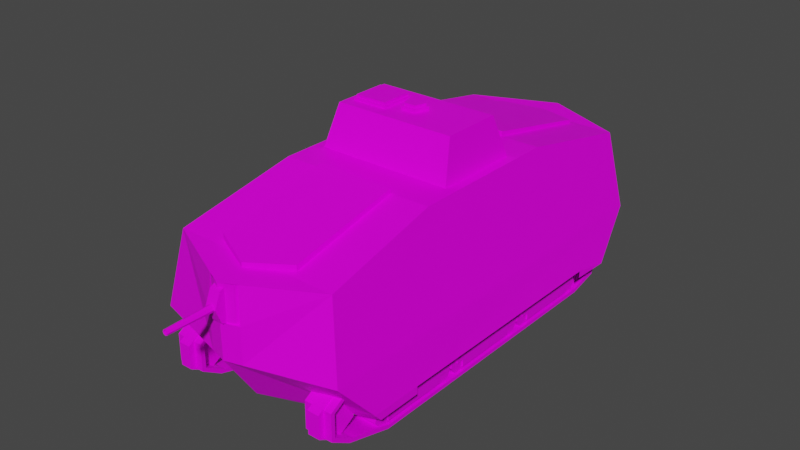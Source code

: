 # Source: AV-7.blend  (saved by Blender 4.2.66; exported with 4.5.12 LTS)
import bpy
from mathutils import Matrix  # noqa: F401  (used for matrix-valued properties, if any)

bpy.ops.wm.read_factory_settings(use_empty=True)
scene = bpy.context.scene
scene.name = 'Scene'

# ---- collections
col_collection = bpy.data.collections.new('Collection'); scene.collection.children.link(col_collection)

# ---- images (referenced by path relative to the original .blend; pixels are not part of the script)
import os
ASSET_DIR = os.environ.get("B2B_ASSET_DIR", "")  # directory of the original .blend (textures are referenced by path, not embedded)
HERE = os.path.dirname(os.path.abspath(__file__))  # packed textures are extracted next to this script under _unpacked/

def load_image(name, relpath, width, height, colorspace="sRGB"):
    """Load a texture the original file referenced (path relative to the .blend, or extracted next to this script)."""
    p = next((c for c in (os.path.join(HERE, relpath), os.path.join(ASSET_DIR, relpath)) if relpath and os.path.exists(c)), "")
    if p:
        img = bpy.data.images.load(p, check_existing=True)
        img.name = name
    else:  # same state as the original file: an image datablock whose file is absent (Cycles renders it pink)
        img = bpy.data.images.new(name, width, height)
        img.source = "FILE"
        img.filepath = "//" + (relpath or name)
    img.colorspace_settings.name = colorspace
    return img
img_av_7_a_png = load_image('AV-7_a.png', 'AV-7_a.png', 1024, 1024, 'sRGB')

# ---- materials (node trees are filled in below, after node groups)
mat_material = bpy.data.materials.new('Material')
mat_material.alpha_threshold = 0.0
mat_material.use_transparent_shadow = False
mat_material.line_color = (0.0, 0.0, 0.0, 1.0)

# ---- node groups
ng_auto_smooth = bpy.data.node_groups.new('Auto Smooth', 'GeometryNodeTree')
_s = ng_auto_smooth.interface.new_socket(name='Geometry', in_out='OUTPUT', socket_type='NodeSocketGeometry')
_s = ng_auto_smooth.interface.new_socket(name='Geometry', in_out='INPUT', socket_type='NodeSocketGeometry')
_s = ng_auto_smooth.interface.new_socket(name='Angle', in_out='INPUT', socket_type='NodeSocketFloat')
_s.subtype = 'ANGLE'
_s.min_value = 0.0
_s.max_value = 3.142
ng_auto_smooth.is_modifier = True
_N = ng_auto_smooth.nodes; _L = ng_auto_smooth.links
n0 = _N.new('NodeGroupOutput'); n0.name = 'Group Output'; n0.location = (480, -100)
n1 = _N.new('NodeGroupInput'); n1.name = 'Group Input'; n1.location = (-420, -300)
n2 = _N.new('NodeGroupInput'); n2.name = 'Group Input.001'; n2.location = (-60, -100)
n3 = _N.new('GeometryNodeSetShadeSmooth'); n3.name = 'Set Shade Smooth'; n3.location = (120, -100)
n3.domain = 'EDGE'
n4 = _N.new('GeometryNodeSetShadeSmooth'); n4.name = 'Set Shade Smooth.001'; n4.location = (300, -100)
n5 = _N.new('GeometryNodeInputMeshEdgeAngle'); n5.name = 'Edge Angle'; n5.location = (-420, -220)
n6 = _N.new('GeometryNodeInputEdgeSmooth'); n6.name = 'Is Edge Smooth'; n6.location = (-60, -160)
n7 = _N.new('GeometryNodeInputShadeSmooth'); n7.name = 'Is Face Smooth'; n7.location = (-240, -340)
n8 = _N.new('FunctionNodeBooleanMath'); n8.name = 'Boolean Math'; n8.location = (-60, -220)
n9 = _N.new('FunctionNodeCompare'); n9.name = 'Compare'; n9.location = (-240, -180)
n9.operation = 'LESS_EQUAL'
_L.new(n5.outputs[0], n9.inputs[0])
_L.new(n4.outputs[0], n0.inputs[0])
_L.new(n1.outputs[1], n9.inputs[1])
_L.new(n9.outputs[0], n8.inputs[0])
_L.new(n7.outputs[0], n8.inputs[1])
_L.new(n2.outputs[0], n3.inputs[0])
_L.new(n6.outputs[0], n3.inputs[1])
_L.new(n3.outputs[0], n4.inputs[0])
_L.new(n8.outputs[0], n3.inputs[2])
n0.is_active_output = True

# ---- material node trees
mat_material.use_nodes = True; mat_material.node_tree.nodes.clear()
_N = mat_material.node_tree.nodes; _L = mat_material.node_tree.links
n0 = _N.new('ShaderNodeOutputMaterial'); n0.name = 'Material Output'; n0.location = (300, 300)
n1 = _N.new('ShaderNodeBsdfPrincipled'); n1.name = 'Principled BSDF'; n1.location = (10, 300)
n1.distribution = 'GGX'
n1.subsurface_method = 'RANDOM_WALK_SKIN'
n1.inputs[3].default_value = 1.45
n1.inputs[13].default_value = 0.15
n1.inputs[27].default_value = (0.0, 0.0, 0.0, 1.0)
n1.inputs[28].default_value = 1.0
n2 = _N.new('ShaderNodeTexImage'); n2.name = 'Image Texture'; n2.location = (-280, 280)
n2.image = img_av_7_a_png
n2.interpolation = 'Closest'
_L.new(n1.outputs[0], n0.inputs[0])
_L.new(n2.outputs[0], n1.inputs[0])
n0.is_active_output = True

# ---- world
world_world = bpy.data.worlds.new('World'); scene.world = world_world
world_world.use_nodes = True; world_world.node_tree.nodes.clear()
_N = world_world.node_tree.nodes; _L = world_world.node_tree.links
n0 = _N.new('ShaderNodeOutputWorld'); n0.name = 'World Output'; n0.location = (300, 300)
n1 = _N.new('ShaderNodeBackground'); n1.name = 'Background'; n1.location = (10, 300)
n1.inputs[0].default_value = (0.05088, 0.05088, 0.05088, 1.0)
_L.new(n1.outputs[0], n0.inputs[0])
n0.is_active_output = True
world_world.color = (0.05088, 0.05088, 0.05088)
world_world.use_sun_shadow = False
world_world.sun_shadow_jitter_overblur = 0.0

# ---- meshes
me_cube_001 = bpy.data.meshes.new('Cube.001')
me_cube_001.from_pydata([(-2.076e-07, 5.377, 2.729), (-2.076e-07, -4.013, 2.728), (-2.076e-07, -4.588, 2.694), (-2.076e-07, -4.588, 1.131), (-2.076e-07, 5.239, 0.04106), (-2.076e-07, -3.876, 0.04106), (-1.16, -2.727, -0.1787), (-2.076e-07, 5.378, 2.846), (-2.076e-07, -4.013, 2.846), (-2.076e-07, -4.588, 1.92), (-2.076e-07, -4.076, 2.711), (-2.076e-07, -1.088, 3.454), (-2.076e-07, 5.948, 2.819), (-2.076e-07, 6.187, 1.066), (-2.076e-07, 2.415, 3.454), (-2.076e-07, -3.989, 0.2143), (1.37, 1.361, 4.249), (1.745, 2.415, 3.346), (1.37, 0.00549, 4.249), (2.161, 5.368, 1.067), (1.853, -3.731, 2.775), (2.147, -3.981, 1.131), (0.8724, 2.415, 3.243), (0.9112, 4.996, 2.728), (0.8733, -1.089, 3.243), (0.3836, -4.479, 1.131), (1.526, -0.3012, 3.346), (0.9079, -3.592, 2.728), (0.3463, -4.428, 2.709), (1.526, 1.667, 3.346), (1.16, -2.727, -0.1787), (1.16, 4.841, 0.04106), (0.8765, 2.415, 3.455), (0.9152, 4.997, 2.931), (0.912, -3.591, 2.931), (2.32, 4.429, 0.04106), (2.274, -3.026, 0.04106), (2.285, 3.558, 0.2094), (2.285, 3.558, 0.04106), (2.274, -2.006, 0.04106), (1.16, 4.093, 0.2094), (1.16, 4.942, 0.2094), (0.3878, -4.14, 1.92), (0.3878, -4.481, 1.92), (0.354, -4.076, 2.711), (1.747, -1.089, 3.346), (0.8774, -1.088, 3.455), (2.294, 4.581, 0.2076), (1.156, -3.576, 0.2142), (2.271, -3.177, 0.2142), (1.157, -3.443, 0.04106), (2.271, -2.006, 0.2142), (-1.16, 4.093, -0.1787), (1.16, 4.093, -0.1787), (1.843, 5.154, 2.82), (1.16, -2.727, 0.2142), (-1.745, 2.415, 3.346), (-1.37, 0.00549, 4.249), (-2.161, 5.368, 1.067), (-1.853, -3.731, 2.775), (-2.147, -3.981, 1.131), (-1.37, 1.361, 4.249), (-0.8724, 2.415, 3.243), (-0.9112, 4.996, 2.728), (-0.8733, -1.089, 3.243), (-0.3836, -4.479, 1.131), (-1.526, -0.3012, 3.346), (-0.9079, -3.592, 2.728), (-0.3463, -4.428, 2.709), (-1.526, 1.667, 3.346), (-1.16, 4.841, 0.04106), (-0.8765, 2.415, 3.455), (-0.9152, 4.997, 2.931), (-0.912, -3.591, 2.931), (-2.32, 4.429, 0.04106), (-2.274, -3.026, 0.04106), (-2.285, 3.558, 0.04106), (-2.274, -2.006, 0.04106), (-1.16, 4.093, 0.2094), (-1.16, 4.942, 0.2094), (-2.285, 3.558, 0.2094), (-0.3878, -4.14, 1.92), (-0.3878, -4.481, 1.92), (-0.354, -4.076, 2.711), (-1.747, -1.089, 3.346), (-0.8774, -1.088, 3.455), (-2.294, 4.581, 0.2076), (-1.156, -3.576, 0.2142), (-2.271, -3.177, 0.2142), (-1.157, -3.443, 0.04106), (-2.271, -2.006, 0.2142), (-1.843, 5.154, 2.82), (-1.16, -2.727, 0.2142), (-1.184, 0.3116, 4.309), (-1.184, 0.3116, 4.368), (-1.184, 1.03, 4.309), (-1.184, 1.03, 4.368), (-0.4652, 0.3116, 4.309), (-0.4652, 0.3116, 4.368), (-0.4652, 1.03, 4.309), (-0.4652, 1.03, 4.368), (-1.22, 0.2757, 4.309), (-1.22, 1.066, 4.309), (-0.4293, 0.2757, 4.309), (-0.4293, 1.066, 4.309), (-1.22, 0.2757, 4.249), (-1.22, 1.066, 4.249), (-0.4293, 0.2757, 4.249), (-0.4293, 1.066, 4.249), (0.2676, 0.7797, 4.332), (0.1654, 0.4652, 4.332), (-0.1654, 0.4652, 4.332), (-0.2676, 0.7797, 4.332), (1.083e-07, 0.9741, 4.332), (1.083e-07, 0.9741, 4.249), (-0.2676, 0.7797, 4.249), (-0.1654, 0.4652, 4.249), (0.1654, 0.4652, 4.249), (0.2676, 0.7797, 4.249), (0.2141, 0.7623, 4.332), (0.1323, 0.5107, 4.332), (-0.1323, 0.5107, 4.332), (-0.2141, 0.7623, 4.332), (1.054e-07, 0.9178, 4.332), (0.2141, 0.7623, 4.392), (0.1323, 0.5107, 4.392), (-0.1323, 0.5107, 4.392), (-0.2141, 0.7623, 4.392), (1.054e-07, 0.9178, 4.392)], [], [(53, 52, 70, 31), (29, 16, 18, 26), (49, 21, 3, 15), (19, 21, 49, 47), (25, 43, 9, 3), (21, 20, 28, 43, 25), (1, 27, 34, 8), (30, 6, 52, 53), (46, 11, 8, 34), (14, 32, 33, 7), (22, 23, 33, 32), (23, 0, 7, 33), (35, 47, 37, 38), (40, 53, 31, 41), (53, 40, 55, 30), (2, 10, 44, 28), (43, 28, 44, 42), (27, 24, 46, 34), (19, 54, 20, 21), (13, 19, 35, 4), (51, 49, 36, 39), (20, 54, 17, 45), (41, 47, 49, 48), (49, 15, 5, 36), (43, 82, 9), (13, 12, 54, 19), (55, 48, 50, 30), (31, 35, 47, 41), (31, 70, 4), (16, 61, 57, 18), (69, 66, 57, 61), (29, 69, 61, 16), (88, 15, 3, 60), (66, 26, 18, 57), (58, 86, 88, 60), (65, 3, 9, 82), (60, 65, 82, 68, 59), (1, 8, 73, 67), (85, 73, 8, 11), (14, 7, 72, 71), (62, 71, 72, 63), (63, 72, 7, 0), (74, 76, 80, 86), (78, 79, 70, 52), (52, 6, 92, 78), (42, 44, 83, 81), (2, 68, 83, 10), (82, 81, 83, 68), (67, 73, 85, 64), (58, 60, 59, 91), (13, 4, 74, 58), (90, 77, 75, 88), (59, 84, 56, 91), (79, 87, 88, 86), (88, 75, 5, 15), (42, 81, 82, 43), (13, 58, 91, 12), (92, 6, 89, 87), (70, 79, 86, 74), (12, 91, 54), (54, 91, 56, 17), (20, 45, 84, 59), (20, 59, 2), (17, 56, 84, 45), (32, 71, 62, 22), (50, 89, 6, 30), (50, 5, 89), (46, 24, 64, 85), (93, 94, 96, 95), (95, 96, 100, 99), (99, 100, 98, 97), (97, 98, 94, 93), (97, 93, 101, 103), (100, 96, 94, 98), (95, 99, 104, 102), (93, 95, 102, 101), (99, 97, 103, 104), (104, 103, 107, 108), (101, 102, 106, 105), (103, 101, 105, 107), (102, 104, 108, 106), (116, 111, 112, 115), (114, 113, 109, 118), (118, 109, 110, 117), (115, 112, 113, 114), (117, 110, 111, 116), (110, 120, 121, 111), (109, 119, 120, 110), (111, 121, 122, 112), (112, 122, 123, 113), (113, 123, 119, 109), (119, 124, 125, 120), (121, 126, 127, 122), (122, 127, 128, 123), (123, 128, 124, 119), (120, 125, 126, 121), (128, 127, 124), (126, 125, 124, 127)])
_uv = me_cube_001.uv_layers.new(name='UVMap')
_uv.uv.foreach_set('vector', [0.8483, 0.4371, 0.9775, 0.4396, 0.9814, 0.4841, 0.8439, 0.4832, 0.002772, 0.7744, 0.05775, 0.7182, 0.1176, 0.7182, 0.1719, 0.7744, 0.4342, 0.5476, 0.4995, 0.5476, 0.4995, 0.6676, 0.433, 0.6676, 0.1864, 0.4997, 0.7057, 0.4962, 0.6611, 0.5476, 0.23, 0.548, 0.7932, 0.1776, 0.7932, 0.1338, 0.815, 0.1337, 0.815, 0.1775, 0.7088, 0.1782, 0.7088, 0.09005, 0.8056, 0.09005, 0.8056, 0.1338, 0.8056, 0.1776, 0.3583, 0.5484, 0.4212, 0.5729, 0.4078, 0.5841, 0.3585, 0.5565, 0.8512, 0.06606, 0.9778, 0.06885, 0.9775, 0.4396, 0.8483, 0.4371, 0.4078, 0.7152, 0.3604, 0.7152, 0.3585, 0.5565, 0.4078, 0.5841, 0.2309, 0.5656, 0.2794, 0.5656, 0.2794, 0.6999, 0.2309, 0.7265, 0.2905, 0.5506, 0.2905, 0.7107, 0.2794, 0.6999, 0.2794, 0.5656, 0.2905, 0.7107, 0.2303, 0.7345, 0.2309, 0.7265, 0.2794, 0.6999, 0.6328, 0.5977, 0.6218, 0.6037, 0.6348, 0.5484, 0.6439, 0.5506, 0.8257, 0.4394, 0.8483, 0.4371, 0.8439, 0.4832, 0.8347, 0.4912, 0.8483, 0.4371, 0.8257, 0.4394, 0.8297, 0.06337, 0.8512, 0.06606, 0.5979, 0.6179, 0.5979, 0.6463, 0.5782, 0.6463, 0.5787, 0.6268, 0.7347, 0.3628, 0.7348, 0.3188, 0.7543, 0.3174, 0.7536, 0.3616, 0.4212, 0.5729, 0.4212, 0.7298, 0.4078, 0.7152, 0.4078, 0.5841, 0.1864, 0.4997, 0.1983, 0.4007, 0.6919, 0.4035, 0.7057, 0.4962, 0.08414, 0.2741, 0.08219, 0.3997, 0.0002295, 0.4242, 0.006803, 0.2741, 0.667, 0.679, 0.667, 0.6139, 0.6766, 0.6223, 0.6766, 0.679, 0.6919, 0.4035, 0.1983, 0.4007, 0.3505, 0.371, 0.5451, 0.3711, 0.6634, 0.8126, 0.6434, 0.8756, 0.2127, 0.8745, 0.1905, 0.8126, 0.4342, 0.5476, 0.433, 0.6676, 0.4217, 0.6676, 0.4217, 0.5476, 0.6213, 0.5544, 0.5782, 0.5544, 0.5998, 0.5484, 0.08414, 0.2741, 0.1605, 0.2741, 0.1955, 0.3765, 0.08219, 0.3997, 0.8297, 0.06337, 0.8395, 0.01513, 0.8478, 0.02468, 0.8512, 0.06606, 0.6439, 0.6651, 0.6328, 0.5977, 0.6218, 0.6037, 0.6336, 0.6687, 0.8439, 0.4832, 0.9814, 0.4841, 0.9125, 0.5073, 0.05775, 0.7182, 0.05775, 0.6085, 0.1176, 0.6085, 0.1176, 0.7182, 0.0002283, 0.5523, 0.1719, 0.5523, 0.1176, 0.6085, 0.05775, 0.6085, 0.002772, 0.7744, 0.0002283, 0.5523, 0.05859, 0.5625, 0.05859, 0.7656, 0.5125, 0.6676, 0.5109, 0.5476, 0.5778, 0.5476, 0.5778, 0.6676, 0.1719, 0.5523, 0.1719, 0.7744, 0.1172, 0.7617, 0.1172, 0.5664, 0.1864, 0.04855, 0.23, 0.0002283, 0.6611, 0.0006039, 0.7057, 0.05196, 0.7932, 0.08981, 0.815, 0.08993, 0.815, 0.1337, 0.7932, 0.1336, 0.7039, 0.02263, 0.7904, 0.02321, 0.7904, 0.06701, 0.7904, 0.1134, 0.7039, 0.1134, 0.3583, 0.5484, 0.3585, 0.5565, 0.3115, 0.5841, 0.2989, 0.5754, 0.3115, 0.7152, 0.3115, 0.5841, 0.3585, 0.5565, 0.3604, 0.7152, 0.2309, 0.5656, 0.2309, 0.7265, 0.1827, 0.6999, 0.1827, 0.5656, 0.1748, 0.5506, 0.1827, 0.5656, 0.1827, 0.6999, 0.1723, 0.7091, 0.1723, 0.7091, 0.1827, 0.6999, 0.2309, 0.7265, 0.2303, 0.7345, 0.6554, 0.5977, 0.6665, 0.5506, 0.6574, 0.5484, 0.6444, 0.6037, 0.9998, 0.4421, 0.9902, 0.4919, 0.9814, 0.4841, 0.9775, 0.4396, 0.9775, 0.4396, 0.9778, 0.06885, 0.9998, 0.0663, 0.9998, 0.4421, 0.6213, 0.5733, 0.6194, 0.6174, 0.5801, 0.6174, 0.5782, 0.5733, 0.618, 0.6463, 0.5988, 0.6374, 0.5984, 0.6179, 0.618, 0.6179, 0.7999, 0.2834, 0.7811, 0.2815, 0.7819, 0.2373, 0.8013, 0.2394, 0.2989, 0.5754, 0.3115, 0.5841, 0.3115, 0.7152, 0.2989, 0.7298, 0.1864, 0.04855, 0.7057, 0.05196, 0.6919, 0.1448, 0.1983, 0.1475, 0.08414, 0.2741, 0.006803, 0.2741, 0.0002283, 0.124, 0.08219, 0.1485, 0.6766, 0.6135, 0.667, 0.6135, 0.667, 0.5569, 0.6766, 0.5484, 0.6919, 0.1448, 0.5451, 0.1771, 0.3505, 0.1772, 0.1983, 0.1475, 0.1905, 0.7492, 0.6634, 0.7492, 0.6412, 0.8111, 0.2105, 0.8121, 0.5125, 0.6676, 0.5, 0.6676, 0.4995, 0.5476, 0.5109, 0.5476, 0.6213, 0.5733, 0.5782, 0.5733, 0.5782, 0.5544, 0.6213, 0.5544, 0.08414, 0.2741, 0.08219, 0.1485, 0.1955, 0.1717, 0.1605, 0.2741, 0.9998, 0.0663, 0.9778, 0.06885, 0.9818, 0.02583, 0.9906, 0.0161, 0.6665, 0.6651, 0.6562, 0.6687, 0.6444, 0.6037, 0.6554, 0.5977, 0.1605, 0.2741, 0.1955, 0.1717, 0.1955, 0.3765, 0.1955, 0.3765, 0.1955, 0.1717, 0.3505, 0.1772, 0.3505, 0.371, 0.6953, 0.377, 0.5451, 0.3711, 0.5451, 0.1771, 0.6953, 0.1712, 0.6953, 0.377, 0.6953, 0.1712, 0.7431, 0.2741, 0.3505, 0.371, 0.3505, 0.1772, 0.5451, 0.1771, 0.5451, 0.3711, 0.2794, 0.5656, 0.1827, 0.5656, 0.1748, 0.5506, 0.2905, 0.5506, 0.8478, 0.02468, 0.9818, 0.02583, 0.9778, 0.06885, 0.8512, 0.06606, 0.8478, 0.02468, 0.915, 0.0002283, 0.9818, 0.02583, 0.4078, 0.7152, 0.4212, 0.7298, 0.2989, 0.7298, 0.3115, 0.7152, 0.1939, 0.2511, 0.201, 0.2511, 0.201, 0.3366, 0.1939, 0.3366, 0.201, 0.3437, 0.201, 0.3366, 0.2864, 0.3366, 0.2864, 0.3437, 0.2935, 0.3366, 0.2864, 0.3366, 0.2864, 0.2511, 0.2935, 0.2511, 0.2864, 0.244, 0.2864, 0.2511, 0.201, 0.2511, 0.201, 0.244, 0.2864, 0.244, 0.201, 0.244, 0.1967, 0.2397, 0.2907, 0.2397, 0.2864, 0.3366, 0.201, 0.3366, 0.201, 0.2511, 0.2864, 0.2511, 0.201, 0.3437, 0.2864, 0.3437, 0.2907, 0.3479, 0.1967, 0.3479, 0.1939, 0.2511, 0.1939, 0.3366, 0.1896, 0.3408, 0.1896, 0.2468, 0.2935, 0.3366, 0.2935, 0.2511, 0.2978, 0.2468, 0.2978, 0.3408, 0.2978, 0.3408, 0.2978, 0.2468, 0.3049, 0.2468, 0.3049, 0.3408, 0.1896, 0.2468, 0.1896, 0.3408, 0.1825, 0.3408, 0.1825, 0.2468, 0.2907, 0.2397, 0.1967, 0.2397, 0.1967, 0.2326, 0.2907, 0.2326, 0.1967, 0.3479, 0.2907, 0.3479, 0.2907, 0.355, 0.1967, 0.355, 0.2751, 0.2831, 0.2904, 0.2974, 0.2202, 0.3136, 0.2293, 0.2955, 0.2007, 0.2553, 0.1808, 0.2532, 0.2241, 0.1954, 0.2274, 0.2161, 0.2274, 0.2161, 0.2241, 0.1954, 0.2892, 0.2253, 0.272, 0.2349, 0.2293, 0.2955, 0.2202, 0.3136, 0.1808, 0.2532, 0.2007, 0.2553, 0.272, 0.2349, 0.2892, 0.2253, 0.2904, 0.2974, 0.2751, 0.2831, 0.2892, 0.2253, 0.298, 0.2317, 0.2987, 0.2897, 0.2904, 0.2974, 0.3499, 0.2137, 0.3473, 0.2221, 0.298, 0.2317, 0.2892, 0.2253, 0.2904, 0.2974, 0.2987, 0.2897, 0.3497, 0.2945, 0.3539, 0.3025, 0.3539, 0.3025, 0.3497, 0.2945, 0.3744, 0.2566, 0.3549, 0.2037, 0.3549, 0.2037, 0.3744, 0.2566, 0.3473, 0.2221, 0.3499, 0.2137, 0.347, 0.223, 0.3434, 0.2322, 0.3078, 0.24, 0.298, 0.2317, 0.2987, 0.2897, 0.3107, 0.281, 0.3452, 0.283, 0.3494, 0.2938, 0.3494, 0.2938, 0.3452, 0.283, 0.3634, 0.2566, 0.3736, 0.2566, 0.3736, 0.2566, 0.3634, 0.2566, 0.3434, 0.2322, 0.347, 0.223, 0.298, 0.2317, 0.3078, 0.24, 0.3107, 0.281, 0.2987, 0.2897, 0.3626, 0.2567, 0.3448, 0.2823, 0.3432, 0.233, 0.3107, 0.281, 0.3078, 0.24, 0.3432, 0.233, 0.3448, 0.2823])
me_cube_001.materials.append(mat_material)
me_cube_001.update()
me_circle_004 = bpy.data.meshes.new('Circle.004')
me_circle_004.from_pydata([(-1.345e-07, -8.151, 2.188), (0.05728, -8.151, 2.212), (0.08101, -8.151, 2.269), (0.05728, -8.151, 2.327), (-1.416e-07, -8.151, 2.35), (-0.05728, -8.151, 2.327), (-0.08101, -8.151, 2.269), (-0.05728, -8.151, 2.212), (-1.382e-07, -9.301, 2.23), (0.0282, -9.301, 2.241), (0.03988, -9.301, 2.269), (0.0282, -9.301, 2.298), (-1.392e-07, -9.301, 2.309), (-0.0282, -9.301, 2.298), (-0.03988, -9.301, 2.269), (-0.0282, -9.301, 2.241), (0.04234, -9.301, 2.227), (-1.362e-07, -9.301, 2.21), (0.05987, -9.301, 2.269), (0.04234, -9.301, 2.312), (-1.415e-07, -9.301, 2.329), (-0.04234, -9.301, 2.312), (-0.05987, -9.301, 2.269), (-0.04234, -9.301, 2.227), (-1.382e-07, -8.198, 2.23), (0.0282, -8.198, 2.241), (0.03988, -8.198, 2.269), (0.0282, -8.198, 2.298), (-1.392e-07, -8.198, 2.309), (-0.0282, -8.198, 2.298), (-0.03988, -8.198, 2.269), (-0.0282, -8.198, 2.241)], [], [(3, 19, 18, 2), (1, 16, 17, 0), (0, 17, 23, 7), (6, 22, 21, 5), (4, 20, 19, 3), (2, 18, 16, 1), (7, 23, 22, 6), (5, 21, 20, 4), (15, 31, 30, 14), (8, 17, 16, 9), (9, 16, 18, 10), (10, 18, 19, 11), (11, 19, 20, 12), (12, 20, 21, 13), (13, 21, 22, 14), (14, 22, 23, 15), (15, 23, 17, 8), (25, 26, 27, 28, 29, 30, 31, 24), (13, 29, 28, 12), (11, 27, 26, 10), (9, 25, 24, 8), (8, 24, 31, 15), (14, 30, 29, 13), (12, 28, 27, 11), (10, 26, 25, 9)])
_uv = me_circle_004.uv_layers.new(name='UVMap')
_uv.uv.foreach_set('vector', [0.9206, 0.516, 0.9228, 0.5859, 0.9201, 0.586, 0.9163, 0.5162, 0.912, 0.5165, 0.9175, 0.5863, 0.9148, 0.5872, 0.9077, 0.5169, 0.9417, 0.5163, 0.9368, 0.5872, 0.9337, 0.5863, 0.9379, 0.5161, 0.9336, 0.5159, 0.9308, 0.586, 0.9281, 0.5859, 0.9292, 0.5159, 0.9249, 0.5159, 0.9254, 0.5858, 0.9228, 0.5859, 0.9206, 0.516, 0.9163, 0.5162, 0.9201, 0.586, 0.9175, 0.5863, 0.912, 0.5165, 0.9379, 0.5161, 0.9337, 0.5863, 0.9308, 0.586, 0.9336, 0.5159, 0.9292, 0.5159, 0.9281, 0.5859, 0.9254, 0.5858, 0.9249, 0.5159, 0.9334, 0.5878, 0.9311, 0.6788, 0.9288, 0.6788, 0.9308, 0.5875, 0.9156, 0.5881, 0.9148, 0.5872, 0.9175, 0.5863, 0.9179, 0.5876, 0.9179, 0.5876, 0.9175, 0.5863, 0.9201, 0.586, 0.9203, 0.5874, 0.9203, 0.5874, 0.9201, 0.586, 0.9228, 0.5859, 0.9229, 0.5873, 0.9229, 0.5873, 0.9228, 0.5859, 0.9254, 0.5858, 0.9255, 0.5873, 0.9255, 0.5873, 0.9254, 0.5858, 0.9281, 0.5859, 0.9282, 0.5873, 0.9282, 0.5873, 0.9281, 0.5859, 0.9308, 0.586, 0.9308, 0.5875, 0.9308, 0.5875, 0.9308, 0.586, 0.9337, 0.5863, 0.9334, 0.5878, 0.9334, 0.5878, 0.9337, 0.5863, 0.9368, 0.5872, 0.9359, 0.5885, 0.9177, 0.6786, 0.9194, 0.6804, 0.9194, 0.6829, 0.9177, 0.6847, 0.9151, 0.6847, 0.9134, 0.6829, 0.9134, 0.6804, 0.9152, 0.6786, 0.9282, 0.5873, 0.9266, 0.6787, 0.9244, 0.6787, 0.9255, 0.5873, 0.9229, 0.5873, 0.9221, 0.6787, 0.9199, 0.6786, 0.9203, 0.5874, 0.9179, 0.5876, 0.9177, 0.6786, 0.9152, 0.6786, 0.9156, 0.5881, 0.9359, 0.5885, 0.9333, 0.6789, 0.9311, 0.6788, 0.9334, 0.5878, 0.9308, 0.5875, 0.9288, 0.6788, 0.9266, 0.6787, 0.9282, 0.5873, 0.9255, 0.5873, 0.9244, 0.6787, 0.9221, 0.6787, 0.9229, 0.5873, 0.9203, 0.5874, 0.9199, 0.6786, 0.9177, 0.6786, 0.9179, 0.5876])
me_circle_004.materials.append(mat_material)
me_circle_004.update()
me_circle_005 = bpy.data.meshes.new('Circle.005')
me_circle_005.from_pydata([(1.225e-07, -0.3984, 0.3799), (-0.2817, -0.2817, 0.3948), (-0.2817, -0.2817, -0.3948), (1.225e-07, -0.3984, -0.3948), (0.2817, -0.2817, -0.3948), (0.3984, 0.0, -0.3948), (-0.3984, 0.0, 0.3948), (0.2817, -0.2817, 0.3948), (0.3984, 0.0, 0.3948), (0.2817, 0.2817, 0.3948), (0.2817, 0.2817, -0.3948), (-0.2817, 0.2817, -0.3948), (-0.3984, 9.537e-07, -0.3948), (-0.2817, 0.2817, 0.3948)], [], [(4, 7, 0, 3), (2, 1, 6, 12), (5, 8, 7, 4), (3, 0, 1, 2), (10, 9, 8, 5), (12, 6, 13, 11)])
_uv = me_circle_005.uv_layers.new(name='UVMap')
_uv.uv.foreach_set('vector', [0.3565, 0.4185, 0.3565, 0.3769, 0.3727, 0.3769, 0.3727, 0.4185, 0.3889, 0.4185, 0.3889, 0.3769, 0.4051, 0.3769, 0.4051, 0.4185, 0.3403, 0.4185, 0.3403, 0.3769, 0.3565, 0.3769, 0.3565, 0.4185, 0.3727, 0.4185, 0.3727, 0.3769, 0.3889, 0.3769, 0.3889, 0.4185, 0.324, 0.4185, 0.324, 0.3769, 0.3403, 0.3769, 0.3403, 0.4185, 0.4051, 0.4185, 0.4051, 0.3769, 0.4213, 0.3769, 0.4213, 0.4185])
me_circle_005.materials.append(mat_material)
me_circle_005.update()
me_circle_006 = bpy.data.meshes.new('Circle.006')
me_circle_006.from_pydata([(-0.12, -7.573, 2.583), (-0.12, -7.886, 2.713), (-0.12, -8.2, 2.583), (-0.12, -8.33, 2.269), (-0.12, -8.2, 1.956), (-0.12, -7.886, 1.826), (-0.12, -7.573, 1.956), (0.12, -7.573, 2.583), (0.12, -7.886, 2.713), (0.12, -8.2, 2.583), (0.12, -8.33, 2.269), (0.12, -8.2, 1.956), (0.12, -7.886, 1.826), (0.12, -7.573, 1.956)], [], [(1, 8, 7, 0), (6, 13, 12, 5), (4, 11, 10, 3), (2, 9, 8, 1), (5, 12, 11, 4), (3, 10, 9, 2), (9, 11, 12, 8), (10, 11, 9), (8, 12, 13, 7), (2, 1, 5, 4), (1, 0, 6, 5), (3, 2, 4)])
_uv = me_circle_006.uv_layers.new(name='UVMap')
_uv.uv.foreach_set('vector', [0.3412, 0.4688, 0.3513, 0.4688, 0.3513, 0.4831, 0.3412, 0.4831, 0.3412, 0.3974, 0.3513, 0.3974, 0.3513, 0.4117, 0.3412, 0.4117, 0.3412, 0.426, 0.3513, 0.426, 0.3513, 0.4403, 0.3412, 0.4403, 0.3412, 0.4545, 0.3513, 0.4545, 0.3513, 0.4688, 0.3412, 0.4688, 0.3412, 0.4117, 0.3513, 0.4117, 0.3513, 0.426, 0.3412, 0.426, 0.3412, 0.4403, 0.3513, 0.4403, 0.3513, 0.4545, 0.3412, 0.4545, 0.3614, 0.4587, 0.3858, 0.4688, 0.3858, 0.4831, 0.3513, 0.4688, 0.3757, 0.4587, 0.3858, 0.4688, 0.3614, 0.4587, 0.3513, 0.4688, 0.3858, 0.4831, 0.3757, 0.4932, 0.3513, 0.4831, 0.3311, 0.4587, 0.3412, 0.4688, 0.3068, 0.4831, 0.3068, 0.4688, 0.3412, 0.4688, 0.3412, 0.4831, 0.3169, 0.4932, 0.3068, 0.4831, 0.3169, 0.4587, 0.3311, 0.4587, 0.3068, 0.4688])
me_circle_006.materials.append(mat_material)
me_circle_006.update()
me_cube = bpy.data.meshes.new('Cube')
me_cube.from_pydata([(-1.98, 3.538, -0.3047), (-1.98, 3.455, -0.239), (-1.98, 2.484, -0.6106), (-1.98, 2.474, -0.5308), (-1.98, 3.539, -0.3042), (-1.98, 3.538, -0.3049), (-1.98, 3.987, -0.02574), (-1.98, 3.896, 0.01608), (-1.98, 3.454, -0.2395), (-1.98, 3.983, 0.5757), (-1.98, 3.896, 0.5266), (-1.98, 3.987, -0.02651), (-1.98, 3.896, 0.01541), (-1.98, 3.465, 0.8794), (-1.98, 3.454, 0.7819), (-1.98, 3.983, 0.5749), (-1.98, 3.897, 0.526), (-1.98, -4.648, 0.8436), (-1.98, -4.562, 0.7584), (-1.98, -4.995, 0.2015), (-1.98, -4.874, 0.2023), (-1.98, -4.647, 0.8443), (-1.98, -4.562, 0.7589), (-1.98, -4.64, -0.4357), (-1.98, -4.995, 0.2025), (-1.98, -4.874, 0.2031), (-1.98, -4.562, -0.3436), (-1.98, -4.641, -0.4351), (-1.98, -3.95, -0.6106), (-1.98, -3.925, -0.5223), (-1.98, -3.951, -0.6106), (-1.98, -3.925, -0.5221), (-1.36, 3.538, -0.3047), (-1.36, 2.484, -0.6106), (-1.36, 2.474, -0.5308), (-1.36, 3.539, -0.3042), (-1.36, 3.455, -0.239), (-1.36, 3.538, -0.3049), (-1.36, 3.454, -0.2392), (-1.36, 3.987, -0.02574), (-1.36, 3.896, 0.01608), (-1.36, 3.983, 0.5757), (-1.36, 3.896, 0.5266), (-1.36, 3.987, -0.02651), (-1.36, 3.896, 0.01541), (-1.36, 3.465, 0.8794), (-1.36, 3.454, 0.7819), (-1.36, 3.983, 0.5749), (-1.36, 3.897, 0.526), (-1.36, -4.648, 0.8436), (-1.36, -4.562, 0.7584), (-1.36, -4.995, 0.2015), (-1.36, -4.874, 0.2023), (-1.36, -4.647, 0.8443), (-1.36, -4.562, 0.7589), (-1.36, -4.64, -0.4357), (-1.36, -4.995, 0.2025), (-1.36, -4.874, 0.2031), (-1.36, -4.641, -0.4351), (-1.36, -3.95, -0.6106), (-1.36, -3.925, -0.5223), (-1.36, -4.561, -0.3438), (-1.36, -3.951, -0.6106), (-1.36, -3.925, -0.5221), (1.98, 3.538, -0.3047), (1.98, 3.455, -0.239), (1.98, 2.484, -0.6106), (1.98, 2.474, -0.5308), (1.98, 3.539, -0.3042), (1.98, 3.538, -0.3049), (1.98, 3.987, -0.02574), (1.98, 3.896, 0.01608), (1.98, 3.454, -0.2395), (1.98, 3.983, 0.5757), (1.98, 3.896, 0.5266), (1.98, 3.987, -0.02651), (1.98, 3.896, 0.01541), (1.98, 3.465, 0.8794), (1.98, 3.454, 0.7819), (1.98, 3.983, 0.5749), (1.98, 3.897, 0.526), (1.98, -4.648, 0.8436), (1.98, -4.562, 0.7584), (1.98, -4.995, 0.2015), (1.98, -4.874, 0.2023), (1.98, -4.647, 0.8443), (1.98, -4.562, 0.7589), (1.98, -4.64, -0.4357), (1.98, -4.995, 0.2025), (1.98, -4.874, 0.2031), (1.98, -4.562, -0.3436), (1.98, -4.641, -0.4351), (1.98, -3.95, -0.6106), (1.98, -3.925, -0.5223), (1.98, -3.951, -0.6106), (1.98, -3.925, -0.5221), (1.36, 3.538, -0.3047), (1.36, 2.484, -0.6106), (1.36, 2.474, -0.5308), (1.36, 3.539, -0.3042), (1.36, 3.455, -0.239), (1.36, 3.538, -0.3049), (1.36, 3.454, -0.2392), (1.36, 3.987, -0.02574), (1.36, 3.896, 0.01608), (1.36, 3.983, 0.5757), (1.36, 3.896, 0.5266), (1.36, 3.987, -0.02651), (1.36, 3.896, 0.01541), (1.36, 3.465, 0.8794), (1.36, 3.454, 0.7819), (1.36, 3.983, 0.5749), (1.36, 3.897, 0.526), (1.36, -4.648, 0.8436), (1.36, -4.562, 0.7584), (1.36, -4.995, 0.2015), (1.36, -4.874, 0.2023), (1.36, -4.647, 0.8443), (1.36, -4.562, 0.7589), (1.36, -4.64, -0.4357), (1.36, -4.995, 0.2025), (1.36, -4.874, 0.2031), (1.36, -4.641, -0.4351), (1.36, -3.95, -0.6106), (1.36, -3.925, -0.5223), (1.36, -4.561, -0.3438), (1.36, -3.951, -0.6106), (1.36, -3.925, -0.5221)], [(27, 26), (49, 17), (50, 18), (58, 61), (91, 90), (113, 81), (114, 82), (122, 125)], [(1, 0, 2, 3), (1, 4, 5, 8), (10, 9, 11, 12), (3, 2, 30, 31), (14, 13, 15, 16), (0, 8, 7, 6), (36, 34, 33, 32), (36, 38, 37, 35), (42, 44, 43, 41), (34, 63, 62, 33), (46, 48, 47, 45), (32, 39, 40, 38), (12, 44, 42, 10), (31, 63, 34, 3), (2, 0, 32, 33), (3, 34, 36, 1), (55, 59, 60, 61), (16, 48, 46, 14), (57, 56, 55, 61), (2, 33, 62, 30), (15, 13, 45, 47), (8, 38, 36, 1), (29, 26, 61, 60), (11, 9, 41, 43), (24, 25, 26, 23), (19, 51, 53, 21), (8, 38, 40, 7), (29, 28, 23, 26), (20, 22, 54, 52), (0, 6, 39, 32), (5, 4, 35, 37), (55, 23, 28, 59), (23, 55, 56, 24), (53, 51, 52, 54), (21, 22, 20, 19), (61, 26, 25, 57), (65, 67, 66, 64), (65, 72, 69, 68), (74, 76, 75, 73), (67, 95, 94, 66), (78, 80, 79, 77), (64, 70, 71, 72), (100, 96, 97, 98), (100, 99, 101, 102), (106, 105, 107, 108), (98, 97, 126, 127), (110, 109, 111, 112), (96, 102, 104, 103), (76, 74, 106, 108), (95, 67, 98, 127), (66, 97, 96, 64), (67, 65, 100, 98), (119, 125, 124, 123), (80, 78, 110, 112), (121, 125, 119, 120), (66, 94, 126, 97), (79, 111, 109, 77), (72, 65, 100, 102), (93, 124, 125, 90), (75, 107, 105, 73), (88, 87, 90, 89), (83, 85, 117, 115), (72, 71, 104, 102), (93, 90, 87, 92), (84, 116, 118, 86), (64, 96, 103, 70), (69, 101, 99, 68), (119, 123, 92, 87), (87, 88, 120, 119), (117, 118, 116, 115), (85, 83, 84, 86), (125, 121, 89, 90)])
_uv = me_cube.uv_layers.new(name='UVMap')
_uv.uv.foreach_set('vector', [0.7482, 0.9678, 0.7539, 0.9678, 0.7539, 0.9228, 0.7482, 0.9228, 0.7482, 0.9678, 0.7443, 0.9597, 0.7443, 0.9597, 0.7482, 0.9678, 0.7501, 0.6412, 0.7563, 0.6412, 0.7563, 0.6681, 0.7501, 0.6681, 0.7482, 0.9228, 0.7539, 0.9228, 0.7563, 0.6908, 0.7501, 0.6908, 0.7501, 0.6681, 0.7563, 0.6681, 0.7563, 0.6908, 0.7501, 0.6908, 0.7539, 0.9678, 0.7482, 0.9678, 0.7482, 0.9906, 0.7539, 0.9906, 0.7955, 0.9678, 0.7955, 0.9228, 0.79, 0.9228, 0.79, 0.9678, 0.7158, 0.9678, 0.7158, 0.9678, 0.7224, 0.9597, 0.7224, 0.9597, 0.7952, 0.6412, 0.7952, 0.6681, 0.7899, 0.6681, 0.7899, 0.6412, 0.7955, 0.9228, 0.7952, 0.6908, 0.7899, 0.6908, 0.79, 0.9228, 0.7952, 0.6681, 0.7952, 0.6908, 0.7899, 0.6908, 0.7899, 0.6681, 0.79, 0.9678, 0.79, 0.9906, 0.7955, 0.9906, 0.7955, 0.9678, 0.7501, 0.6681, 0.716, 0.6681, 0.716, 0.6412, 0.7501, 0.6412, 0.7501, 0.6908, 0.716, 0.6908, 0.7158, 0.9228, 0.7482, 0.9228, 0.7539, 0.9228, 0.7539, 0.9678, 0.79, 0.9678, 0.79, 0.9228, 0.7482, 0.9228, 0.7158, 0.9228, 0.7158, 0.9678, 0.7482, 0.9678, 0.7899, 0.5852, 0.7899, 0.5629, 0.7952, 0.5629, 0.7952, 0.5852, 0.7501, 0.6908, 0.716, 0.6908, 0.716, 0.6681, 0.7501, 0.6681, 0.7952, 0.6114, 0.7899, 0.6114, 0.7899, 0.5852, 0.7952, 0.5852, 0.7539, 0.9228, 0.79, 0.9228, 0.7899, 0.6908, 0.7563, 0.6908, 0.7563, 0.6908, 0.7563, 0.6681, 0.7899, 0.6681, 0.7899, 0.6908, 0.7482, 0.9678, 0.7158, 0.9678, 0.7158, 0.9678, 0.7482, 0.9678, 0.7501, 0.5629, 0.7501, 0.5852, 0.716, 0.5852, 0.716, 0.5629, 0.7563, 0.6681, 0.7563, 0.6412, 0.7899, 0.6412, 0.7899, 0.6681, 0.7563, 0.6114, 0.7501, 0.6114, 0.7501, 0.5852, 0.7563, 0.5852, 0.7563, 0.6114, 0.7899, 0.6114, 0.7899, 0.6412, 0.7563, 0.6412, 0.7482, 0.9678, 0.7158, 0.9678, 0.7158, 0.9906, 0.7482, 0.9906, 0.7501, 0.5629, 0.7563, 0.5629, 0.7563, 0.5852, 0.7501, 0.5852, 0.7501, 0.6114, 0.7501, 0.6412, 0.716, 0.6412, 0.716, 0.6114, 0.7539, 0.9678, 0.7539, 0.9906, 0.79, 0.9906, 0.79, 0.9678, 0.7443, 0.9597, 0.7443, 0.9597, 0.7224, 0.9597, 0.7224, 0.9597, 0.7899, 0.5852, 0.7563, 0.5852, 0.7563, 0.5629, 0.7899, 0.5629, 0.7563, 0.5852, 0.7899, 0.5852, 0.7899, 0.6114, 0.7563, 0.6114, 0.7899, 0.6412, 0.7899, 0.6114, 0.7952, 0.6114, 0.7952, 0.6412, 0.7563, 0.6412, 0.7501, 0.6412, 0.7501, 0.6114, 0.7563, 0.6114, 0.716, 0.5852, 0.7501, 0.5852, 0.7501, 0.6114, 0.716, 0.6114, 0.7482, 0.9678, 0.7482, 0.9228, 0.7539, 0.9228, 0.7539, 0.9678, 0.7482, 0.9678, 0.7482, 0.9678, 0.7443, 0.9597, 0.7443, 0.9597, 0.7501, 0.6412, 0.7501, 0.6681, 0.7563, 0.6681, 0.7563, 0.6412, 0.7482, 0.9228, 0.7501, 0.6908, 0.7563, 0.6908, 0.7539, 0.9228, 0.7501, 0.6681, 0.7501, 0.6908, 0.7563, 0.6908, 0.7563, 0.6681, 0.7539, 0.9678, 0.7539, 0.9906, 0.7482, 0.9906, 0.7482, 0.9678, 0.7955, 0.9678, 0.79, 0.9678, 0.79, 0.9228, 0.7955, 0.9228, 0.7158, 0.9678, 0.7224, 0.9597, 0.7224, 0.9597, 0.7158, 0.9678, 0.7952, 0.6412, 0.7899, 0.6412, 0.7899, 0.6681, 0.7952, 0.6681, 0.7955, 0.9228, 0.79, 0.9228, 0.7899, 0.6908, 0.7952, 0.6908, 0.7952, 0.6681, 0.7899, 0.6681, 0.7899, 0.6908, 0.7952, 0.6908, 0.79, 0.9678, 0.7955, 0.9678, 0.7955, 0.9906, 0.79, 0.9906, 0.7501, 0.6681, 0.7501, 0.6412, 0.716, 0.6412, 0.716, 0.6681, 0.7501, 0.6908, 0.7482, 0.9228, 0.7158, 0.9228, 0.716, 0.6908, 0.7539, 0.9228, 0.79, 0.9228, 0.79, 0.9678, 0.7539, 0.9678, 0.7482, 0.9228, 0.7482, 0.9678, 0.7158, 0.9678, 0.7158, 0.9228, 0.7899, 0.5852, 0.7952, 0.5852, 0.7952, 0.5629, 0.7899, 0.5629, 0.7501, 0.6908, 0.7501, 0.6681, 0.716, 0.6681, 0.716, 0.6908, 0.7952, 0.6114, 0.7952, 0.5852, 0.7899, 0.5852, 0.7899, 0.6114, 0.7539, 0.9228, 0.7563, 0.6908, 0.7899, 0.6908, 0.79, 0.9228, 0.7563, 0.6908, 0.7899, 0.6908, 0.7899, 0.6681, 0.7563, 0.6681, 0.7482, 0.9678, 0.7482, 0.9678, 0.7158, 0.9678, 0.7158, 0.9678, 0.7501, 0.5629, 0.716, 0.5629, 0.716, 0.5852, 0.7501, 0.5852, 0.7563, 0.6681, 0.7899, 0.6681, 0.7899, 0.6412, 0.7563, 0.6412, 0.7563, 0.6114, 0.7563, 0.5852, 0.7501, 0.5852, 0.7501, 0.6114, 0.7563, 0.6114, 0.7563, 0.6412, 0.7899, 0.6412, 0.7899, 0.6114, 0.7482, 0.9678, 0.7482, 0.9906, 0.7158, 0.9906, 0.7158, 0.9678, 0.7501, 0.5629, 0.7501, 0.5852, 0.7563, 0.5852, 0.7563, 0.5629, 0.7501, 0.6114, 0.716, 0.6114, 0.716, 0.6412, 0.7501, 0.6412, 0.7539, 0.9678, 0.79, 0.9678, 0.79, 0.9906, 0.7539, 0.9906, 0.7443, 0.9597, 0.7224, 0.9597, 0.7224, 0.9597, 0.7443, 0.9597, 0.7899, 0.5852, 0.7899, 0.5629, 0.7563, 0.5629, 0.7563, 0.5852, 0.7563, 0.5852, 0.7563, 0.6114, 0.7899, 0.6114, 0.7899, 0.5852, 0.7899, 0.6412, 0.7952, 0.6412, 0.7952, 0.6114, 0.7899, 0.6114, 0.7563, 0.6412, 0.7563, 0.6114, 0.7501, 0.6114, 0.7501, 0.6412, 0.716, 0.5852, 0.716, 0.6114, 0.7501, 0.6114, 0.7501, 0.5852])
me_cube.materials.append(mat_material)
me_cube.update()
me_circle_010 = bpy.data.meshes.new('Circle.010')
me_circle_010.from_pydata([(1.475, -0.07788, 0.01142), (1.475, -0.07788, 0.5827), (1.475, 0.04843, 0.01142), (1.475, 0.04843, 0.5827), (1.865, -0.07788, 0.01142), (1.865, -0.07788, 0.5827), (1.865, 0.04843, 0.01142), (1.865, 0.04843, 0.5827), (1.771, 0.5265, 0.5827), (1.569, 0.5265, 0.5827), (1.569, 0.7285, 0.5827), (1.771, 0.7285, 0.5827), (1.771, 0.5265, 0.01142), (1.569, 0.5265, 0.01142), (1.771, 0.7285, 0.01142), (1.771, 0.3681, 0.01142), (1.569, 0.1661, 0.01142), (1.771, 0.1661, 0.01142), (1.771, 0.3681, 0.5827), (1.569, 0.3681, 0.5827), (1.569, 0.1661, 0.5827), (1.771, 0.1661, 0.5827), (1.569, 0.3681, 0.5827), (1.569, 0.3681, 0.01142), (1.569, 0.7285, 0.01142), (1.569, 0.7285, 0.5827), (1.771, -0.5489, 0.01142), (1.771, -0.3976, 0.5827), (1.569, -0.5489, 0.01142), (1.569, -0.7509, 0.01142), (1.569, -0.3976, 0.5827), (1.771, -0.7509, 0.01142), (1.569, -0.1955, 0.5827), (1.771, -0.1955, 0.5827), (1.771, -0.5489, 0.5827), (1.771, -0.3976, 0.01142), (1.569, -0.5489, 0.5827), (1.569, -0.7509, 0.5827), (1.569, -0.3976, 0.01142), (1.771, -0.7509, 0.5827), (1.569, -0.1955, 0.01142), (1.771, -0.1955, 0.01142), (1.381, 0.9373, -0.3173), (1.381, 0.9373, 0.01142), (1.959, 0.7508, -0.3173), (1.959, 0.7508, -0.48), (1.959, 0.9373, -0.3173), (1.959, 0.9373, 0.01142), (1.381, 0.7508, -0.3173), (1.381, 0.7508, -0.48), (1.959, -0.7802, -0.48), (1.381, -0.7802, -0.48), (1.928, 0.8908, -0.0617), (1.412, 0.8908, -0.0617), (1.412, 1.054, -0.173), (1.928, 1.054, -0.173), (1.412, 1.09, -0.3667), (1.928, 1.09, -0.3667), (1.412, 0.9786, -0.5295), (1.928, 0.9786, -0.5295), (1.412, 0.7849, -0.5659), (1.928, 0.7849, -0.5659), (1.412, 0.6221, -0.4546), (1.928, 0.6221, -0.4546), (1.381, -0.963, -0.3173), (1.381, -0.9667, 0.01142), (1.959, -0.7823, -0.3173), (1.959, -0.963, -0.3173), (1.959, -0.9667, 0.01142), (1.381, -0.7823, -0.3173), (1.928, -0.9314, -0.06397), (1.412, -0.9314, -0.06397), (1.412, -1.089, -0.1823), (1.928, -1.089, -0.1823), (1.412, -1.117, -0.3774), (1.928, -1.117, -0.3774), (1.412, -0.9987, -0.5352), (1.928, -0.9987, -0.5352), (1.412, -0.8036, -0.563), (1.928, -0.8036, -0.563), (1.412, -0.6459, -0.4447), (1.928, -0.6459, -0.4447)], [(11, 10), (18, 19)], [(4, 5, 1, 0), (6, 7, 5, 4), (2, 3, 7, 6), (13, 12, 8, 9), (12, 14, 11, 8), (17, 15, 18, 21), (16, 17, 21, 20), (18, 15, 23, 22), (11, 14, 24, 25), (26, 28, 36, 34), (38, 35, 27, 30), (35, 41, 33, 27), (41, 40, 32, 33), (31, 26, 34, 39), (29, 31, 39, 37), (44, 66, 50, 45), (45, 49, 48, 44), (57, 55, 61, 59), (50, 51, 49, 45), (46, 42, 43, 47), (60, 61, 63, 62), (58, 59, 61, 60), (56, 57, 59, 58), (63, 61, 55, 52), (54, 55, 57, 56), (53, 52, 55, 54), (68, 67, 46, 47), (68, 47, 43, 65), (50, 66, 69, 51), (42, 46, 67, 64), (67, 68, 65, 64), (81, 70, 73, 79), (78, 80, 81, 79), (76, 78, 79, 77), (75, 77, 79, 73), (74, 76, 77, 75), (72, 74, 75, 73), (71, 72, 73, 70), (43, 42, 64, 65), (48, 49, 51, 69), (58, 60, 54, 56), (60, 62, 53, 54), (76, 74, 72, 78), (78, 72, 71, 80)])
_uv = me_circle_010.uv_layers.new(name='UVMap')
_uv.uv.foreach_set('vector', [0.9283, 0.9583, 1.0, 0.9583, 1.0, 1.0, 0.9283, 1.0, 0.9283, 0.945, 1.0, 0.945, 1.0, 0.9583, 0.9283, 0.9583, 0.9283, 0.9041, 1.0, 0.9041, 1.0, 0.945, 0.9283, 0.945, 0.8911, 1.0, 0.835, 1.0, 0.835, 0.8988, 0.8911, 0.8988, 0.8911, 1.0, 0.835, 1.0, 0.835, 0.8988, 0.8911, 0.8988, 0.8665, 0.8988, 0.9216, 0.8988, 0.9216, 1.0, 0.8665, 1.0, 0.8665, 0.8988, 0.9216, 0.8988, 0.9216, 1.0, 0.8665, 1.0, 0.8665, 1.0, 0.8665, 0.8988, 0.9216, 0.8988, 0.9216, 1.0, 0.8911, 0.8988, 0.8911, 1.0, 0.835, 1.0, 0.835, 0.8988, 0.8665, 0.8988, 0.9216, 0.8988, 0.9216, 1.0, 0.8665, 1.0, 0.8911, 1.0, 0.835, 1.0, 0.835, 0.8988, 0.8911, 0.8988, 0.8911, 1.0, 0.835, 1.0, 0.835, 0.8988, 0.8911, 0.8988, 0.8911, 1.0, 0.835, 1.0, 0.835, 0.8988, 0.8911, 0.8988, 0.8665, 0.8988, 0.9216, 0.8988, 0.9216, 1.0, 0.8665, 1.0, 0.8665, 0.8988, 0.9216, 0.8988, 0.9216, 1.0, 0.8665, 1.0, 0.8668, 0.7236, 0.8668, 0.8075, 0.8579, 0.8074, 0.8579, 0.7236, 0.8579, 0.7236, 0.8263, 0.7236, 0.8263, 0.7147, 0.8579, 0.7147, 0.9626, 0.7345, 0.9755, 0.7474, 0.9314, 0.7474, 0.9443, 0.7345, 0.8579, 0.8074, 0.8263, 0.8074, 0.8263, 0.7236, 0.8579, 0.7236, 0.8267, 0.8176, 0.8584, 0.8176, 0.8584, 0.8355, 0.8267, 0.8355, 0.926, 0.6867, 0.926, 0.7345, 0.9077, 0.7345, 0.9077, 0.6867, 0.9443, 0.6867, 0.9443, 0.7345, 0.926, 0.7345, 0.926, 0.6867, 0.9626, 0.6867, 0.9626, 0.7345, 0.9443, 0.7345, 0.9443, 0.6867, 0.9314, 0.7657, 0.9314, 0.7474, 0.9755, 0.7474, 0.9755, 0.7657, 0.9808, 0.6867, 0.9808, 0.7345, 0.9626, 0.7345, 0.9626, 0.6867, 0.9991, 0.6867, 0.9991, 0.7345, 0.9808, 0.7345, 0.9808, 0.6867, 0.8088, 0.7134, 0.8267, 0.7136, 0.8267, 0.8176, 0.8088, 0.8176, 0.8267, 0.8176, 0.8267, 0.7134, 0.8584, 0.7134, 0.8584, 0.8176, 0.8579, 0.8074, 0.8579, 0.8163, 0.8263, 0.8163, 0.8263, 0.8074, 0.8584, 0.8176, 0.8267, 0.8176, 0.8267, 0.7136, 0.8584, 0.7136, 0.8267, 0.7136, 0.8267, 0.6956, 0.8584, 0.6956, 0.8584, 0.7136, 0.9755, 0.7657, 0.9314, 0.7657, 0.9314, 0.7474, 0.9755, 0.7474, 0.9808, 0.6867, 0.9991, 0.6867, 0.9991, 0.7345, 0.9808, 0.7345, 0.9626, 0.6867, 0.9808, 0.6867, 0.9808, 0.7345, 0.9626, 0.7345, 0.9443, 0.7345, 0.9626, 0.7345, 0.9755, 0.7474, 0.9314, 0.7474, 0.9443, 0.6867, 0.9626, 0.6867, 0.9626, 0.7345, 0.9443, 0.7345, 0.926, 0.6867, 0.9443, 0.6867, 0.9443, 0.7345, 0.926, 0.7345, 0.9077, 0.6867, 0.926, 0.6867, 0.926, 0.7345, 0.9077, 0.7345, 0.8763, 0.8176, 0.8584, 0.8176, 0.8584, 0.7136, 0.8763, 0.7134, 0.8174, 0.7236, 0.8263, 0.7236, 0.8263, 0.8074, 0.8174, 0.8075, 0.9443, 0.6867, 0.9314, 0.6738, 0.9755, 0.6738, 0.9626, 0.6867, 0.9314, 0.6738, 0.9314, 0.6555, 0.9755, 0.6555, 0.9755, 0.6738, 0.9626, 0.6867, 0.9443, 0.6867, 0.9314, 0.6738, 0.9755, 0.6738, 0.9755, 0.6738, 0.9314, 0.6738, 0.9314, 0.6555, 0.9755, 0.6555])
me_circle_010.materials.append(mat_material)
me_circle_010.update()
me_circle_014 = bpy.data.meshes.new('Circle.014')
me_circle_014.from_pydata([(1.8, 0.4422, 0.2553), (1.8, 0.4422, -0.2553), (1.8, 4.768e-07, 0.5106), (1.8, -0.4422, 0.2553), (1.8, -0.4422, -0.2553), (1.8, 4.768e-07, -0.5106), (1.54, 0.4422, 0.2553), (1.54, 0.4422, -0.2553), (1.54, 4.768e-07, 0.5106), (1.54, -0.4422, 0.2553), (1.54, -0.4422, -0.2553), (1.54, 4.768e-07, -0.5106)], [], [(2, 0, 6, 8), (4, 3, 9, 10), (3, 2, 8, 9), (1, 5, 11, 7), (0, 1, 7, 6), (5, 4, 10, 11), (3, 4, 5, 2), (1, 0, 2, 5), (7, 11, 8, 6), (11, 10, 9, 8)])
_uv = me_circle_014.uv_layers.new(name='UVMap')
_uv.uv.foreach_set('vector', [0.8493, 0.5933, 0.8493, 0.5683, 0.862, 0.5683, 0.862, 0.5933, 0.8493, 0.6432, 0.8493, 0.6182, 0.862, 0.6182, 0.862, 0.6432, 0.8493, 0.6182, 0.8493, 0.5933, 0.862, 0.5933, 0.862, 0.6182, 0.8493, 0.5433, 0.8493, 0.5183, 0.862, 0.5183, 0.862, 0.5433, 0.8493, 0.5683, 0.8493, 0.5433, 0.862, 0.5433, 0.862, 0.5683, 0.8493, 0.5183, 0.8493, 0.4933, 0.862, 0.4933, 0.862, 0.5183, 0.8493, 0.6182, 0.8493, 0.6432, 0.8276, 0.6557, 0.8276, 0.6058, 0.806, 0.6432, 0.806, 0.6182, 0.8276, 0.6058, 0.8276, 0.6557, 0.9053, 0.6432, 0.8837, 0.6557, 0.8837, 0.6058, 0.9053, 0.6182, 0.8837, 0.6557, 0.862, 0.6432, 0.862, 0.6182, 0.8837, 0.6058])
me_circle_014.materials.append(mat_material)
me_circle_014.update()
me_circle_002 = bpy.data.meshes.new('Circle.002')
me_circle_002.from_pydata([(-1.36, 0.5351, 8.941e-08), (-1.36, 0.2676, 0.4634), (-1.36, -0.2676, 0.4634), (-1.36, -0.5351, 8.941e-08), (-1.36, -0.2676, -0.4634), (-1.36, 0.2676, -0.4634), (-1.023, 0.5351, 8.941e-08), (-1.023, 0.2676, 0.4634), (-1.023, -0.2676, 0.4634), (-1.023, -0.5351, 8.941e-08), (-1.023, -0.2676, -0.4634), (-1.023, 0.2676, -0.4634)], [], [(0, 6, 11, 5), (4, 10, 9, 3), (2, 8, 7, 1), (5, 11, 10, 4), (3, 9, 8, 2), (1, 7, 6, 0), (7, 8, 9, 10, 11, 6), (1, 0, 5, 4, 3, 2)])
_uv = me_circle_002.uv_layers.new(name='UVMap')
_uv.uv.foreach_set('vector', [0.8661, 0.5968, 0.8505, 0.5968, 0.8505, 0.5722, 0.8661, 0.5722, 0.8661, 0.5475, 0.8505, 0.5475, 0.8505, 0.5228, 0.8661, 0.5228, 0.8661, 0.6462, 0.8505, 0.6462, 0.8505, 0.6215, 0.8661, 0.6215, 0.8661, 0.5722, 0.8505, 0.5722, 0.8505, 0.5475, 0.8661, 0.5475, 0.8661, 0.5228, 0.8505, 0.5228, 0.8505, 0.4981, 0.8661, 0.4981, 0.8661, 0.6215, 0.8505, 0.6215, 0.8505, 0.5968, 0.8661, 0.5968, 0.8505, 0.6215, 0.8505, 0.6462, 0.8292, 0.6586, 0.8078, 0.6462, 0.8078, 0.6215, 0.8292, 0.6092, 0.8661, 0.6215, 0.8875, 0.6092, 0.9088, 0.6215, 0.9088, 0.6462, 0.8875, 0.6586, 0.8661, 0.6462])
me_circle_002.materials.append(mat_material)
me_circle_002.update()
me_circle_003 = bpy.data.meshes.new('Circle.003')
me_circle_003.from_pydata([(-0.1935, -0.06943, 0.09352), (-0.1935, -0.06943, 0.6648), (-0.1935, 0.05688, 0.09352), (-0.1935, 0.05688, 0.6648), (0.1966, -0.06943, 0.09352), (0.1966, -0.06943, 0.6648), (0.1966, 0.05688, 0.09352), (0.1966, 0.05688, 0.6648), (0.1026, 0.3766, 0.09352), (-0.09947, 0.1745, 0.09352), (0.1026, 0.1745, 0.09352), (0.1026, 0.3766, 0.6648), (-0.09947, 0.3766, 0.6648), (-0.09947, 0.1745, 0.6648), (0.1026, 0.1745, 0.6648), (-0.09947, 0.3766, 0.6648), (-0.09947, 0.3766, 0.09352), (0.1026, -0.3891, 0.6648), (-0.09947, -0.3891, 0.6648), (-0.09947, -0.1871, 0.6648), (0.1026, -0.1871, 0.6648), (0.1026, -0.3891, 0.09352), (-0.09947, -0.3891, 0.09352), (-0.09947, -0.1871, 0.09352), (0.1026, -0.1871, 0.09352), (-0.2874, 0.9457, -0.2352), (-0.2874, 0.9457, 0.09352), (0.2906, 0.7592, -0.2352), (0.2906, 0.7592, -0.398), (0.2906, 0.9457, -0.2352), (0.2906, 0.9457, 0.09352), (-0.2874, 0.7592, -0.2352), (-0.2874, 0.7592, -0.398), (0.2906, -0.7718, -0.398), (-0.2874, -0.7718, -0.398), (0.2591, 0.8993, 0.02039), (-0.256, 0.8993, 0.02039), (-0.256, 1.062, -0.09089), (0.2591, 1.062, -0.09089), (-0.256, 1.098, -0.2847), (0.2591, 1.098, -0.2847), (-0.256, 0.9871, -0.4474), (0.2591, 0.9871, -0.4474), (-0.256, 0.7933, -0.4838), (0.2591, 0.7933, -0.4838), (-0.256, 0.6306, -0.3725), (0.2591, 0.6306, -0.3725), (-0.2874, -0.9545, -0.2352), (-0.2874, -0.9583, 0.09352), (0.2906, -0.7739, -0.2352), (0.2906, -0.9545, -0.2352), (0.2906, -0.9583, 0.09352), (-0.2874, -0.7739, -0.2352), (0.2591, -0.923, 0.01812), (-0.256, -0.923, 0.01812), (-0.256, -1.081, -0.1002), (0.2591, -1.081, -0.1002), (-0.256, -1.109, -0.2953), (0.2591, -1.109, -0.2953), (-0.256, -0.9903, -0.4531), (0.2591, -0.9903, -0.4531), (-0.256, -0.7951, -0.4809), (0.2591, -0.7951, -0.4809), (-0.256, -0.6374, -0.3626), (0.2591, -0.6374, -0.3626)], [(11, 12)], [(4, 5, 1, 0), (6, 7, 5, 4), (2, 3, 7, 6), (10, 8, 11, 14), (9, 10, 14, 13), (11, 8, 16, 15), (22, 21, 17, 18), (21, 24, 20, 17), (24, 23, 19, 20), (27, 49, 33, 28), (28, 32, 31, 27), (40, 38, 44, 42), (33, 34, 32, 28), (29, 25, 26, 30), (43, 44, 46, 45), (41, 42, 44, 43), (39, 40, 42, 41), (46, 44, 38, 35), (37, 38, 40, 39), (36, 35, 38, 37), (51, 50, 29, 30), (51, 30, 26, 48), (33, 49, 52, 34), (25, 29, 50, 47), (50, 51, 48, 47), (64, 53, 56, 62), (61, 63, 64, 62), (59, 61, 62, 60), (58, 60, 62, 56), (57, 59, 60, 58), (55, 57, 58, 56), (54, 55, 56, 53), (26, 25, 47, 48), (31, 32, 34, 52), (41, 43, 37, 39), (43, 45, 36, 37), (59, 57, 55, 61), (61, 55, 54, 63)])
_uv = me_circle_003.uv_layers.new(name='UVMap')
_uv.uv.foreach_set('vector', [0.9283, 0.9583, 1.0, 0.9583, 1.0, 1.0, 0.9283, 1.0, 0.9283, 0.945, 1.0, 0.945, 1.0, 0.9583, 0.9283, 0.9583, 0.9283, 0.9041, 1.0, 0.9041, 1.0, 0.945, 0.9283, 0.945, 0.8665, 0.8988, 0.9216, 0.8988, 0.9216, 1.0, 0.8665, 1.0, 0.8665, 0.8988, 0.9216, 0.8988, 0.9216, 1.0, 0.8665, 1.0, 0.8665, 1.0, 0.8665, 0.8988, 0.9216, 0.8988, 0.9216, 1.0, 0.8911, 1.0, 0.835, 1.0, 0.835, 0.8988, 0.8911, 0.8988, 0.8911, 1.0, 0.835, 1.0, 0.835, 0.8988, 0.8911, 0.8988, 0.8911, 1.0, 0.835, 1.0, 0.835, 0.8988, 0.8911, 0.8988, 0.8668, 0.7236, 0.8668, 0.8075, 0.8579, 0.8074, 0.8579, 0.7236, 0.8579, 0.7236, 0.8263, 0.7236, 0.8263, 0.7147, 0.8579, 0.7147, 0.9626, 0.7345, 0.9755, 0.7474, 0.9314, 0.7474, 0.9443, 0.7345, 0.8579, 0.8074, 0.8263, 0.8074, 0.8263, 0.7236, 0.8579, 0.7236, 0.8267, 0.8176, 0.8584, 0.8176, 0.8584, 0.8355, 0.8267, 0.8355, 0.926, 0.6867, 0.926, 0.7345, 0.9077, 0.7345, 0.9077, 0.6867, 0.9443, 0.6867, 0.9443, 0.7345, 0.926, 0.7345, 0.926, 0.6867, 0.9626, 0.6867, 0.9626, 0.7345, 0.9443, 0.7345, 0.9443, 0.6867, 0.9314, 0.7657, 0.9314, 0.7474, 0.9755, 0.7474, 0.9755, 0.7657, 0.9808, 0.6867, 0.9808, 0.7345, 0.9626, 0.7345, 0.9626, 0.6867, 0.9991, 0.6867, 0.9991, 0.7345, 0.9808, 0.7345, 0.9808, 0.6867, 0.8088, 0.7134, 0.8267, 0.7136, 0.8267, 0.8176, 0.8088, 0.8176, 0.8267, 0.8176, 0.8267, 0.7134, 0.8584, 0.7134, 0.8584, 0.8176, 0.8579, 0.8074, 0.8579, 0.8163, 0.8263, 0.8163, 0.8263, 0.8074, 0.8584, 0.8176, 0.8267, 0.8176, 0.8267, 0.7136, 0.8584, 0.7136, 0.8267, 0.7136, 0.8267, 0.6956, 0.8584, 0.6956, 0.8584, 0.7136, 0.9755, 0.7657, 0.9314, 0.7657, 0.9314, 0.7474, 0.9755, 0.7474, 0.9808, 0.6867, 0.9991, 0.6867, 0.9991, 0.7345, 0.9808, 0.7345, 0.9626, 0.6867, 0.9808, 0.6867, 0.9808, 0.7345, 0.9626, 0.7345, 0.9443, 0.7345, 0.9626, 0.7345, 0.9755, 0.7474, 0.9314, 0.7474, 0.9443, 0.6867, 0.9626, 0.6867, 0.9626, 0.7345, 0.9443, 0.7345, 0.926, 0.6867, 0.9443, 0.6867, 0.9443, 0.7345, 0.926, 0.7345, 0.9077, 0.6867, 0.926, 0.6867, 0.926, 0.7345, 0.9077, 0.7345, 0.8763, 0.8176, 0.8584, 0.8176, 0.8584, 0.7136, 0.8763, 0.7134, 0.8174, 0.7236, 0.8263, 0.7236, 0.8263, 0.8074, 0.8174, 0.8075, 0.9443, 0.6867, 0.9314, 0.6738, 0.9755, 0.6738, 0.9626, 0.6867, 0.9314, 0.6738, 0.9314, 0.6555, 0.9755, 0.6555, 0.9755, 0.6738, 0.9626, 0.6867, 0.9443, 0.6867, 0.9314, 0.6738, 0.9755, 0.6738, 0.9755, 0.6738, 0.9314, 0.6738, 0.9314, 0.6555, 0.9755, 0.6555])
me_circle_003.materials.append(mat_material)
me_circle_003.update()
me_circle_001 = bpy.data.meshes.new('Circle.001')
me_circle_001.from_pydata([(1.475, -0.07788, 0.01142), (1.475, -0.07788, 0.5827), (1.475, 0.04843, 0.01142), (1.475, 0.04843, 0.5827), (1.865, -0.07788, 0.01142), (1.865, -0.07788, 0.5827), (1.865, 0.04843, 0.01142), (1.865, 0.04843, 0.5827), (1.771, 0.5265, 0.5827), (1.569, 0.5265, 0.5827), (1.569, 0.7285, 0.5827), (1.771, 0.7285, 0.5827), (1.771, 0.5265, 0.01142), (1.569, 0.5265, 0.01142), (1.771, 0.7285, 0.01142), (1.771, 0.3681, 0.01142), (1.569, 0.1661, 0.01142), (1.771, 0.1661, 0.01142), (1.771, 0.3681, 0.5827), (1.569, 0.3681, 0.5827), (1.569, 0.1661, 0.5827), (1.771, 0.1661, 0.5827), (1.569, 0.3681, 0.5827), (1.569, 0.3681, 0.01142), (1.569, 0.7285, 0.01142), (1.569, 0.7285, 0.5827), (1.771, -0.5489, 0.01142), (1.771, -0.3976, 0.5827), (1.569, -0.5489, 0.01142), (1.569, -0.7509, 0.01142), (1.569, -0.3976, 0.5827), (1.771, -0.7509, 0.01142), (1.569, -0.1955, 0.5827), (1.771, -0.1955, 0.5827), (1.771, -0.5489, 0.5827), (1.771, -0.3976, 0.01142), (1.569, -0.5489, 0.5827), (1.569, -0.7509, 0.5827), (1.569, -0.3976, 0.01142), (1.771, -0.7509, 0.5827), (1.569, -0.1955, 0.01142), (1.771, -0.1955, 0.01142), (1.381, 0.9373, -0.3173), (1.381, 0.9373, 0.01142), (1.959, 0.7508, -0.3173), (1.959, 0.7508, -0.48), (1.959, 0.9373, -0.3173), (1.959, 0.9373, 0.01142), (1.381, 0.7508, -0.3173), (1.381, 0.7508, -0.48), (1.959, -0.7802, -0.48), (1.381, -0.7802, -0.48), (1.928, 0.8908, -0.0617), (1.412, 0.8908, -0.0617), (1.412, 1.054, -0.173), (1.928, 1.054, -0.173), (1.412, 1.09, -0.3667), (1.928, 1.09, -0.3667), (1.412, 0.9786, -0.5295), (1.928, 0.9786, -0.5295), (1.412, 0.7849, -0.5659), (1.928, 0.7849, -0.5659), (1.412, 0.6221, -0.4546), (1.928, 0.6221, -0.4546), (1.381, -0.963, -0.3173), (1.381, -0.9667, 0.01142), (1.959, -0.7823, -0.3173), (1.959, -0.963, -0.3173), (1.959, -0.9667, 0.01142), (1.381, -0.7823, -0.3173), (1.928, -0.9314, -0.06397), (1.412, -0.9314, -0.06397), (1.412, -1.089, -0.1823), (1.928, -1.089, -0.1823), (1.412, -1.117, -0.3774), (1.928, -1.117, -0.3774), (1.412, -0.9987, -0.5352), (1.928, -0.9987, -0.5352), (1.412, -0.8036, -0.563), (1.928, -0.8036, -0.563), (1.412, -0.6459, -0.4447), (1.928, -0.6459, -0.4447)], [(11, 10), (18, 19)], [(4, 5, 1, 0), (6, 7, 5, 4), (2, 3, 7, 6), (13, 12, 8, 9), (12, 14, 11, 8), (17, 15, 18, 21), (16, 17, 21, 20), (18, 15, 23, 22), (11, 14, 24, 25), (26, 28, 36, 34), (38, 35, 27, 30), (35, 41, 33, 27), (41, 40, 32, 33), (31, 26, 34, 39), (29, 31, 39, 37), (44, 66, 50, 45), (45, 49, 48, 44), (57, 55, 61, 59), (50, 51, 49, 45), (46, 42, 43, 47), (60, 61, 63, 62), (58, 59, 61, 60), (56, 57, 59, 58), (63, 61, 55, 52), (54, 55, 57, 56), (53, 52, 55, 54), (68, 67, 46, 47), (68, 47, 43, 65), (50, 66, 69, 51), (42, 46, 67, 64), (67, 68, 65, 64), (81, 70, 73, 79), (78, 80, 81, 79), (76, 78, 79, 77), (75, 77, 79, 73), (74, 76, 77, 75), (72, 74, 75, 73), (71, 72, 73, 70), (43, 42, 64, 65), (48, 49, 51, 69), (58, 60, 54, 56), (60, 62, 53, 54), (76, 74, 72, 78), (78, 72, 71, 80)])
_uv = me_circle_001.uv_layers.new(name='UVMap')
_uv.uv.foreach_set('vector', [0.9283, 0.9583, 1.0, 0.9583, 1.0, 1.0, 0.9283, 1.0, 0.9283, 0.945, 1.0, 0.945, 1.0, 0.9583, 0.9283, 0.9583, 0.9283, 0.9041, 1.0, 0.9041, 1.0, 0.945, 0.9283, 0.945, 0.8911, 1.0, 0.835, 1.0, 0.835, 0.8988, 0.8911, 0.8988, 0.8911, 1.0, 0.835, 1.0, 0.835, 0.8988, 0.8911, 0.8988, 0.8665, 0.8988, 0.9216, 0.8988, 0.9216, 1.0, 0.8665, 1.0, 0.8665, 0.8988, 0.9216, 0.8988, 0.9216, 1.0, 0.8665, 1.0, 0.8665, 1.0, 0.8665, 0.8988, 0.9216, 0.8988, 0.9216, 1.0, 0.8911, 0.8988, 0.8911, 1.0, 0.835, 1.0, 0.835, 0.8988, 0.8665, 0.8988, 0.9216, 0.8988, 0.9216, 1.0, 0.8665, 1.0, 0.8911, 1.0, 0.835, 1.0, 0.835, 0.8988, 0.8911, 0.8988, 0.8911, 1.0, 0.835, 1.0, 0.835, 0.8988, 0.8911, 0.8988, 0.8911, 1.0, 0.835, 1.0, 0.835, 0.8988, 0.8911, 0.8988, 0.8665, 0.8988, 0.9216, 0.8988, 0.9216, 1.0, 0.8665, 1.0, 0.8665, 0.8988, 0.9216, 0.8988, 0.9216, 1.0, 0.8665, 1.0, 0.8668, 0.7236, 0.8668, 0.8075, 0.8579, 0.8074, 0.8579, 0.7236, 0.8579, 0.7236, 0.8263, 0.7236, 0.8263, 0.7147, 0.8579, 0.7147, 0.9626, 0.7345, 0.9755, 0.7474, 0.9314, 0.7474, 0.9443, 0.7345, 0.8579, 0.8074, 0.8263, 0.8074, 0.8263, 0.7236, 0.8579, 0.7236, 0.8267, 0.8176, 0.8584, 0.8176, 0.8584, 0.8355, 0.8267, 0.8355, 0.926, 0.6867, 0.926, 0.7345, 0.9077, 0.7345, 0.9077, 0.6867, 0.9443, 0.6867, 0.9443, 0.7345, 0.926, 0.7345, 0.926, 0.6867, 0.9626, 0.6867, 0.9626, 0.7345, 0.9443, 0.7345, 0.9443, 0.6867, 0.9314, 0.7657, 0.9314, 0.7474, 0.9755, 0.7474, 0.9755, 0.7657, 0.9808, 0.6867, 0.9808, 0.7345, 0.9626, 0.7345, 0.9626, 0.6867, 0.9991, 0.6867, 0.9991, 0.7345, 0.9808, 0.7345, 0.9808, 0.6867, 0.8088, 0.7134, 0.8267, 0.7136, 0.8267, 0.8176, 0.8088, 0.8176, 0.8267, 0.8176, 0.8267, 0.7134, 0.8584, 0.7134, 0.8584, 0.8176, 0.8579, 0.8074, 0.8579, 0.8163, 0.8263, 0.8163, 0.8263, 0.8074, 0.8584, 0.8176, 0.8267, 0.8176, 0.8267, 0.7136, 0.8584, 0.7136, 0.8267, 0.7136, 0.8267, 0.6956, 0.8584, 0.6956, 0.8584, 0.7136, 0.9755, 0.7657, 0.9314, 0.7657, 0.9314, 0.7474, 0.9755, 0.7474, 0.9808, 0.6867, 0.9991, 0.6867, 0.9991, 0.7345, 0.9808, 0.7345, 0.9626, 0.6867, 0.9808, 0.6867, 0.9808, 0.7345, 0.9626, 0.7345, 0.9443, 0.7345, 0.9626, 0.7345, 0.9755, 0.7474, 0.9314, 0.7474, 0.9443, 0.6867, 0.9626, 0.6867, 0.9626, 0.7345, 0.9443, 0.7345, 0.926, 0.6867, 0.9443, 0.6867, 0.9443, 0.7345, 0.926, 0.7345, 0.9077, 0.6867, 0.926, 0.6867, 0.926, 0.7345, 0.9077, 0.7345, 0.8763, 0.8176, 0.8584, 0.8176, 0.8584, 0.7136, 0.8763, 0.7134, 0.8174, 0.7236, 0.8263, 0.7236, 0.8263, 0.8074, 0.8174, 0.8075, 0.9443, 0.6867, 0.9314, 0.6738, 0.9755, 0.6738, 0.9626, 0.6867, 0.9314, 0.6738, 0.9314, 0.6555, 0.9755, 0.6555, 0.9755, 0.6738, 0.9626, 0.6867, 0.9443, 0.6867, 0.9314, 0.6738, 0.9755, 0.6738, 0.9755, 0.6738, 0.9314, 0.6738, 0.9314, 0.6555, 0.9755, 0.6555])
me_circle_001.materials.append(mat_material)
me_circle_001.update()

# ---- objects
ob_av_7chasis = bpy.data.objects.new('AV-7Chasis', me_cube_001)
ob_gun01 = bpy.data.objects.new('Gun01', me_circle_004)
ob_av_7turret_horizontal = bpy.data.objects.new('AV-7Turret.Horizontal', me_circle_005)
ob_turret_vertical = bpy.data.objects.new('Turret.Vertical', me_circle_006)
ob_av_7tracks = bpy.data.objects.new('AV-7Tracks', me_cube)
ob_av_7trackmill02 = bpy.data.objects.new('AV-7Trackmill02', me_circle_010)
ob_av_7wheelfront = bpy.data.objects.new('AV-7WheelFront', me_circle_014)
ob_av_7sprocket = bpy.data.objects.new('AV-7Sprocket', me_circle_002)
ob_av_7trackmill01 = bpy.data.objects.new('AV-7Trackmill01', me_circle_003)
ob_av_7trackmill02_001 = bpy.data.objects.new('AV-7Trackmill02.001', me_circle_001)

# ---- transforms, parenting, visibility, modifiers, constraints
ob_av_7chasis.location = (5.189e-08, 0.0, 0.0)
_m = ob_av_7chasis.modifiers.new('Auto Smooth', 'NODES')
_m.node_group = ng_auto_smooth
_gi = [s.identifier for s in ng_auto_smooth.interface.items_tree if s.item_type == 'SOCKET' and s.in_out == 'INPUT']
_m[_gi[1]] = 0.5236  # Angle
ob_gun01.parent = ob_turret_vertical
ob_gun01.location = (5.189e-08, 0.0, 0.0)
ob_av_7turret_horizontal.parent = ob_av_7chasis
ob_av_7turret_horizontal.location = (-2.682e-07, -4.189, 2.314)
ob_turret_vertical.parent = ob_av_7turret_horizontal
ob_turret_vertical.matrix_parent_inverse = Matrix(((1.0, -0.0, 0.0, 2.682e-07), (-0.0, 1.0, -0.0, 4.189), (-0.0, 0.0, 1.0, -2.314), (-0.0, 0.0, -0.0, 1.0)))
ob_turret_vertical.location = (5.189e-08, 3.561, 0.0)
ob_av_7tracks.parent = ob_av_7chasis
ob_av_7tracks.location = (5.189e-08, 0.0, 0.0)
ob_av_7tracks.rotation_euler = (0.0, 0.0, -3.142)
ob_av_7trackmill02.parent = ob_av_7chasis
ob_av_7trackmill02.location = (0.0, -1.671, 0.02669)
ob_av_7wheelfront.parent = ob_av_7chasis
ob_av_7wheelfront.location = (0.0, -3.672, 0.2714)
_m = ob_av_7wheelfront.modifiers.new('Mirror', 'MIRROR')
ob_av_7sprocket.parent = ob_av_7chasis
ob_av_7sprocket.location = (0.0, 4.339, 0.2031)
_m = ob_av_7sprocket.modifiers.new('Mirror', 'MIRROR')
ob_av_7trackmill01.parent = ob_av_7chasis
ob_av_7trackmill01.location = (1.668, 2.849, -0.0554)
ob_av_7trackmill02_001.parent = ob_av_7chasis
ob_av_7trackmill02_001.location = (0.0, 0.5977, 0.02669)

# ---- collection membership
col_collection.objects.link(ob_av_7chasis)
col_collection.objects.link(ob_gun01)
col_collection.objects.link(ob_av_7turret_horizontal)
col_collection.objects.link(ob_turret_vertical)
col_collection.objects.link(ob_av_7tracks)
col_collection.objects.link(ob_av_7trackmill02)
col_collection.objects.link(ob_av_7wheelfront)
col_collection.objects.link(ob_av_7sprocket)
col_collection.objects.link(ob_av_7trackmill01)
col_collection.objects.link(ob_av_7trackmill02_001)

# ---- scene / render settings (as saved in the file)
scene.frame_start = 1; scene.frame_end = 250; scene.frame_set(0)
scene.render.engine = 'BLENDER_EEVEE_NEXT'
scene.cycles.sampling_pattern = 'TABULATED_SOBOL'
scene.cycles.use_light_tree = False
scene.view_settings.view_transform = 'Filmic'
bpy.context.view_layer.update()

# ---- added for rendering (the .blend has no active camera and no usable light): camera, sun
cam_auto = bpy.data.cameras.new('AutoCamera')
cam_auto.lens = 50.0
cam_auto.sensor_width = 36.0
cam_auto.clip_end = 1000.0
ob_auto_camera = bpy.data.objects.new('AutoCamera', cam_auto)
scene.collection.objects.link(ob_auto_camera)
ob_auto_camera.location = (12.7133, -15.0325, 12.0614)
ob_auto_camera.rotation_euler = (1.09748, -7.21219e-08, 0.694738)
scene.camera = ob_auto_camera
light_auto_sun = bpy.data.lights.new('AutoSun', 'SUN')
light_auto_sun.energy = 3.0
light_auto_sun.angle = 0.0523599
ob_auto_sun = bpy.data.objects.new('AutoSun', light_auto_sun)
scene.collection.objects.link(ob_auto_sun)
ob_auto_sun.rotation_euler = (0.872665, 0.174533, 0.523599)
bpy.context.view_layer.update()
